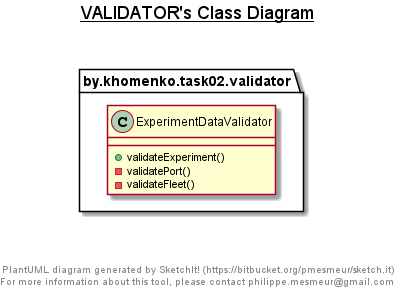

The diagram above was rendered by PlantUML. Its source (embedded in the PNG):
@startuml

title __VALIDATOR's Class Diagram__\n

  package by.khomenko.task02.validator {
    class ExperimentDataValidator {
        + validateExperiment()
        - validatePort()
        - validateFleet()
    }
  }
  



right footer


PlantUML diagram generated by SketchIt! (https://bitbucket.org/pmesmeur/sketch.it)
For more information about this tool, please contact philippe.mesmeur@gmail.com
endfooter

@enduml